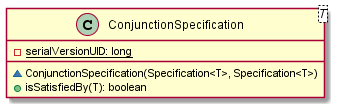

The diagram above was rendered by PlantUML. Its source (embedded in the PNG):
@startuml

    class ConjunctionSpecification<T> {
        {static} -serialVersionUID: long
        ~ConjunctionSpecification(Specification<T>, Specification<T>)
        +isSatisfiedBy(T): boolean
    }

@enduml